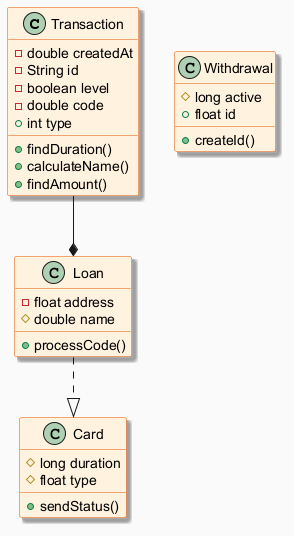

The diagram above was rendered by PlantUML. Its source (embedded in the PNG):
@startuml
skinparam backgroundColor #FAFAFA
skinparam classBackgroundColor #FFF3E0
skinparam classBorderColor #E65100
skinparam shadowing true
class Transaction {
  -double createdAt
  -String id
  -boolean level
  -double code
  +int type
  +findDuration()
  +calculateName()
  +findAmount()
}
class Withdrawal {
  #long active
  +float id
  +createId()
}
class Card {
  #long duration
  #float type
  +sendStatus()
}
class Loan {
  -float address
  #double name
  +processCode()
}
Transaction --* Loan
Loan ..|> Card
@enduml